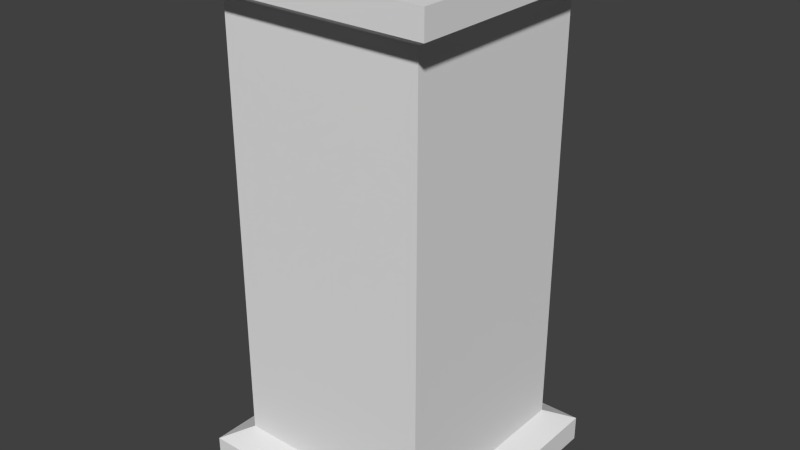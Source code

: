 # Source: Pillar.blend  (saved by Blender 2.76.0; exported with 4.5.12 LTS)
import bpy
from mathutils import Matrix  # noqa: F401  (used for matrix-valued properties, if any)

bpy.ops.wm.read_factory_settings(use_empty=True)
scene = bpy.context.scene
scene.name = 'Scene'

# ---- collections
col_collection_1 = bpy.data.collections.new('Collection 1'); scene.collection.children.link(col_collection_1)

# ---- world
world_world = bpy.data.worlds.new('World'); scene.world = world_world
world_world.color = (0.05088, 0.05088, 0.05088)
world_world.use_sun_shadow = False
world_world.sun_shadow_jitter_overblur = 0.0
world_world.cycles.sampling_method = 'MANUAL'
world_world.cycles.sample_map_resolution = 256

# ---- meshes
me_cube = bpy.data.meshes.new('Cube')
me_cube.from_pydata([(-1.0, -1.0, 0.0), (-1.0, -1.0, 0.2), (-1.0, 1.0, 0.0), (-1.0, 1.0, 0.2), (1.0, -1.0, 0.0), (1.0, -1.0, 0.2), (1.0, 1.0, 0.0), (1.0, 1.0, 0.2), (-0.8, -0.8, 0.3), (-0.8, 0.8, 0.3), (0.8, 0.8, 0.3), (0.8, -0.8, 0.3), (-0.8, 0.8, 3.7), (0.8, 0.8, 3.7), (-1.0, 1.0, 3.8), (-1.0, 1.0, 4.0), (-1.0, -1.0, 3.8), (-1.0, -1.0, 4.0), (1.0, 1.0, 3.8), (1.0, 1.0, 4.0), (1.0, -1.0, 3.8), (1.0, -1.0, 4.0), (0.8, -0.8, 3.7), (-0.8, -0.8, 3.7), (0.8, 0.8, 1.15), (0.8, 0.8, 2.0), (0.8, 0.8, 2.85), (-0.8, 0.8, 2.85), (-0.8, 0.8, 2.0), (-0.8, 0.8, 1.15), (0.8, -0.8, 2.85), (0.8, -0.8, 2.0), (0.8, -0.8, 1.15), (-0.8, -0.8, 1.15), (-0.8, -0.8, 2.0), (-0.8, -0.8, 2.85)], [], [(1, 3, 2, 0), (3, 7, 6, 2), (7, 5, 4, 6), (5, 1, 0, 4), (0, 2, 6, 4), (5, 7, 10, 11), (3, 1, 8, 9), (1, 5, 11, 8), (7, 3, 9, 10), (26, 27, 12, 13), (20, 16, 23, 22), (21, 19, 15, 17), (16, 20, 21, 17), (14, 16, 17, 15), (18, 14, 15, 19), (20, 18, 19, 21), (30, 26, 13, 22), (14, 18, 13, 12), (27, 35, 23, 12), (35, 30, 22, 23), (18, 20, 22, 13), (16, 14, 12, 23), (8, 11, 32, 33), (33, 32, 31, 34), (34, 31, 30, 35), (9, 8, 33, 29), (29, 33, 34, 28), (28, 34, 35, 27), (11, 10, 24, 32), (32, 24, 25, 31), (31, 25, 26, 30), (10, 9, 29, 24), (24, 29, 28, 25), (25, 28, 27, 26)])
me_cube.use_remesh_preserve_volume = False
me_cube.use_remesh_preserve_attributes = False
me_cube.use_mirror_vertex_groups = False
me_cube.update()

# ---- objects
ob_cube = bpy.data.objects.new('Cube', me_cube)

# ---- transforms, parenting, visibility, modifiers, constraints
ob_cube.location = (0.0, 0.0, 0.0)
ob_cube.lineart.crease_threshold = 0.0

# ---- collection membership
col_collection_1.objects.link(ob_cube)

# ---- scene / render settings (as saved in the file)
scene.frame_start = 1; scene.frame_end = 250; scene.frame_set(1)
scene.render.engine = 'BLENDER_EEVEE_NEXT'
scene.render.resolution_percentage = 50
scene.render.dither_intensity = 0.0
scene.cycles.use_denoising = False
scene.cycles.samples = 10
scene.cycles.sampling_pattern = 'TABULATED_SOBOL'
scene.cycles.light_sampling_threshold = 0.0
scene.cycles.use_adaptive_sampling = False
scene.cycles.use_light_tree = False
scene.cycles.blur_glossy = 0.0
scene.cycles.pixel_filter_type = 'GAUSSIAN'
scene.cycles.sample_clamp_indirect = 0.0
scene.view_settings.view_transform = 'Standard'
bpy.context.view_layer.update()

# ---- added for rendering (the .blend has no active camera and no usable light): camera, sun
cam_auto = bpy.data.cameras.new('AutoCamera')
cam_auto.lens = 50.0
cam_auto.sensor_width = 36.0
cam_auto.clip_end = 1000.0
ob_auto_camera = bpy.data.objects.new('AutoCamera', cam_auto)
scene.collection.objects.link(ob_auto_camera)
ob_auto_camera.location = (4.53266, -5.43919, 5.62613)
ob_auto_camera.rotation_euler = (1.09748, -7.21219e-08, 0.694738)
scene.camera = ob_auto_camera
light_auto_sun = bpy.data.lights.new('AutoSun', 'SUN')
light_auto_sun.energy = 3.0
light_auto_sun.angle = 0.0523599
ob_auto_sun = bpy.data.objects.new('AutoSun', light_auto_sun)
scene.collection.objects.link(ob_auto_sun)
ob_auto_sun.rotation_euler = (0.872665, 0.174533, 0.523599)
bpy.context.view_layer.update()
